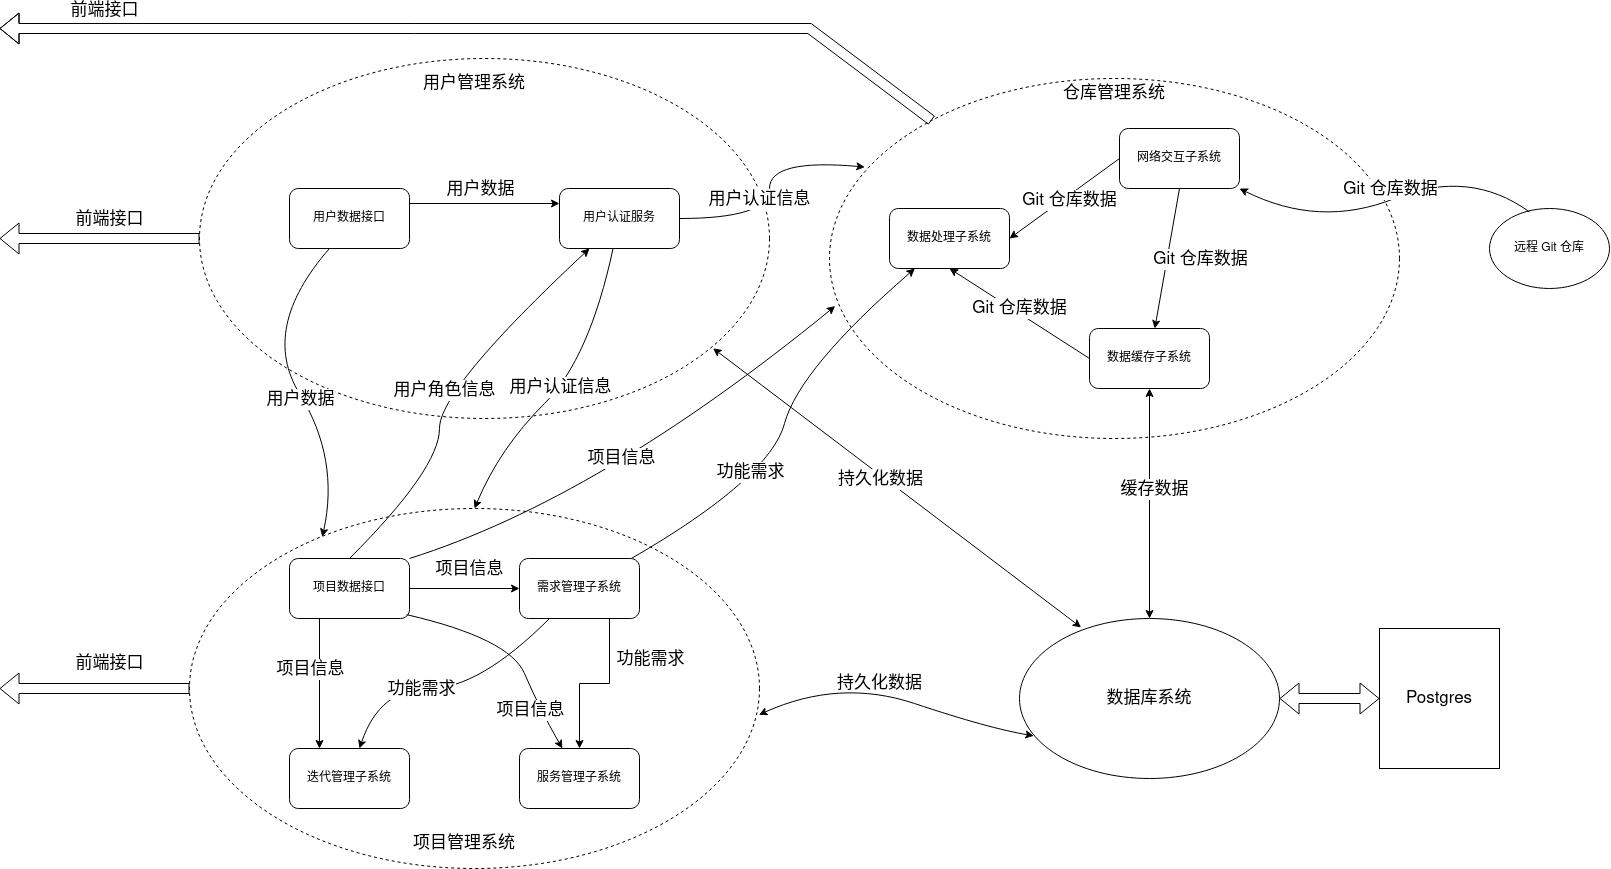

The diagram above was exported from draw.io. Its source (the exported page's mxGraphModel, read from the mxfile embedded in the PNG):
<mxGraphModel dx="2351" dy="1153" grid="1" gridSize="10" guides="1" tooltips="1" connect="1" arrows="1" fold="1" page="1" pageScale="1" pageWidth="1920" pageHeight="1200" math="0" shadow="0">
  <root>
    <mxCell id="0" />
    <mxCell id="1" parent="0" />
    <mxCell id="RIdWtp-I4Ch24NF_ue0r-23" value="" style="ellipse;whiteSpace=wrap;html=1;fontSize=17;fillColor=none;dashed=1;" vertex="1" parent="1">
      <mxGeometry x="250" y="530" width="570" height="360" as="geometry" />
    </mxCell>
    <mxCell id="RIdWtp-I4Ch24NF_ue0r-25" value="" style="ellipse;whiteSpace=wrap;html=1;fontSize=17;fillColor=none;dashed=1;" vertex="1" parent="1">
      <mxGeometry x="890" y="100" width="570" height="360" as="geometry" />
    </mxCell>
    <mxCell id="RIdWtp-I4Ch24NF_ue0r-24" value="" style="ellipse;whiteSpace=wrap;html=1;fontSize=17;fillColor=none;dashed=1;" vertex="1" parent="1">
      <mxGeometry x="260" y="80" width="570" height="360" as="geometry" />
    </mxCell>
    <mxCell id="RIdWtp-I4Ch24NF_ue0r-28" style="edgeStyle=orthogonalEdgeStyle;rounded=0;orthogonalLoop=1;jettySize=auto;html=1;exitX=1;exitY=0.25;exitDx=0;exitDy=0;entryX=0;entryY=0.25;entryDx=0;entryDy=0;shadow=0;fontSize=17;" edge="1" parent="1" source="RIdWtp-I4Ch24NF_ue0r-1" target="RIdWtp-I4Ch24NF_ue0r-2">
      <mxGeometry relative="1" as="geometry" />
    </mxCell>
    <mxCell id="RIdWtp-I4Ch24NF_ue0r-29" value="用户数据" style="edgeLabel;html=1;align=center;verticalAlign=middle;resizable=0;points=[];fontSize=17;" vertex="1" connectable="0" parent="RIdWtp-I4Ch24NF_ue0r-28">
      <mxGeometry x="0.1738" y="2" relative="1" as="geometry">
        <mxPoint x="-18" y="-13" as="offset" />
      </mxGeometry>
    </mxCell>
    <mxCell id="RIdWtp-I4Ch24NF_ue0r-1" value="用户数据接口" style="rounded=1;whiteSpace=wrap;html=1;" vertex="1" parent="1">
      <mxGeometry x="350" y="210" width="120" height="60" as="geometry" />
    </mxCell>
    <mxCell id="RIdWtp-I4Ch24NF_ue0r-2" value="用户认证服务" style="rounded=1;whiteSpace=wrap;html=1;" vertex="1" parent="1">
      <mxGeometry x="620" y="210" width="120" height="60" as="geometry" />
    </mxCell>
    <mxCell id="RIdWtp-I4Ch24NF_ue0r-46" style="edgeStyle=orthogonalEdgeStyle;rounded=0;orthogonalLoop=1;jettySize=auto;html=1;exitX=0.25;exitY=1;exitDx=0;exitDy=0;entryX=0.25;entryY=0;entryDx=0;entryDy=0;shadow=0;fontSize=17;" edge="1" parent="1" source="RIdWtp-I4Ch24NF_ue0r-3" target="RIdWtp-I4Ch24NF_ue0r-6">
      <mxGeometry relative="1" as="geometry" />
    </mxCell>
    <mxCell id="RIdWtp-I4Ch24NF_ue0r-47" value="项目信息" style="edgeLabel;html=1;align=center;verticalAlign=middle;resizable=0;points=[];fontSize=17;" vertex="1" connectable="0" parent="RIdWtp-I4Ch24NF_ue0r-46">
      <mxGeometry x="0.0785" y="1" relative="1" as="geometry">
        <mxPoint x="-11" y="-20" as="offset" />
      </mxGeometry>
    </mxCell>
    <mxCell id="RIdWtp-I4Ch24NF_ue0r-48" style="edgeStyle=orthogonalEdgeStyle;rounded=0;orthogonalLoop=1;jettySize=auto;html=1;exitX=1;exitY=0.5;exitDx=0;exitDy=0;shadow=0;fontSize=17;" edge="1" parent="1" source="RIdWtp-I4Ch24NF_ue0r-3" target="RIdWtp-I4Ch24NF_ue0r-5">
      <mxGeometry relative="1" as="geometry" />
    </mxCell>
    <mxCell id="RIdWtp-I4Ch24NF_ue0r-49" value="项目信息" style="edgeLabel;html=1;align=center;verticalAlign=middle;resizable=0;points=[];fontSize=17;" vertex="1" connectable="0" parent="RIdWtp-I4Ch24NF_ue0r-48">
      <mxGeometry x="-0.1077" y="-1" relative="1" as="geometry">
        <mxPoint x="11" y="-21" as="offset" />
      </mxGeometry>
    </mxCell>
    <mxCell id="RIdWtp-I4Ch24NF_ue0r-3" value="项目数据接口" style="rounded=1;whiteSpace=wrap;html=1;" vertex="1" parent="1">
      <mxGeometry x="350" y="580" width="120" height="60" as="geometry" />
    </mxCell>
    <mxCell id="RIdWtp-I4Ch24NF_ue0r-42" style="edgeStyle=orthogonalEdgeStyle;rounded=0;orthogonalLoop=1;jettySize=auto;html=1;exitX=0.75;exitY=1;exitDx=0;exitDy=0;shadow=0;fontSize=17;" edge="1" parent="1" source="RIdWtp-I4Ch24NF_ue0r-5" target="RIdWtp-I4Ch24NF_ue0r-7">
      <mxGeometry relative="1" as="geometry" />
    </mxCell>
    <mxCell id="RIdWtp-I4Ch24NF_ue0r-43" value="功能需求" style="edgeLabel;html=1;align=center;verticalAlign=middle;resizable=0;points=[];fontSize=17;" vertex="1" connectable="0" parent="RIdWtp-I4Ch24NF_ue0r-42">
      <mxGeometry x="-0.2531" relative="1" as="geometry">
        <mxPoint x="40" y="-20" as="offset" />
      </mxGeometry>
    </mxCell>
    <mxCell id="RIdWtp-I4Ch24NF_ue0r-5" value="需求管理子系统" style="rounded=1;whiteSpace=wrap;html=1;" vertex="1" parent="1">
      <mxGeometry x="580" y="580" width="120" height="60" as="geometry" />
    </mxCell>
    <mxCell id="RIdWtp-I4Ch24NF_ue0r-6" value="迭代管理子系统" style="rounded=1;whiteSpace=wrap;html=1;" vertex="1" parent="1">
      <mxGeometry x="350" y="770" width="120" height="60" as="geometry" />
    </mxCell>
    <mxCell id="RIdWtp-I4Ch24NF_ue0r-7" value="服务管理子系统" style="rounded=1;whiteSpace=wrap;html=1;" vertex="1" parent="1">
      <mxGeometry x="580" y="770" width="120" height="60" as="geometry" />
    </mxCell>
    <mxCell id="RIdWtp-I4Ch24NF_ue0r-8" value="&lt;font style=&quot;font-size: 17px;&quot;&gt;数据库系统&lt;/font&gt;" style="ellipse;whiteSpace=wrap;html=1;" vertex="1" parent="1">
      <mxGeometry x="1080" y="640" width="260" height="160" as="geometry" />
    </mxCell>
    <mxCell id="RIdWtp-I4Ch24NF_ue0r-9" value="远程 Git 仓库" style="ellipse;whiteSpace=wrap;html=1;" vertex="1" parent="1">
      <mxGeometry x="1550" y="230" width="120" height="80" as="geometry" />
    </mxCell>
    <mxCell id="RIdWtp-I4Ch24NF_ue0r-10" value="数据处理子系统" style="rounded=1;whiteSpace=wrap;html=1;" vertex="1" parent="1">
      <mxGeometry x="950" y="230" width="120" height="60" as="geometry" />
    </mxCell>
    <mxCell id="RIdWtp-I4Ch24NF_ue0r-11" value="网络交互子系统" style="rounded=1;whiteSpace=wrap;html=1;" vertex="1" parent="1">
      <mxGeometry x="1180" y="150" width="120" height="60" as="geometry" />
    </mxCell>
    <mxCell id="RIdWtp-I4Ch24NF_ue0r-13" value="数据缓存子系统" style="rounded=1;whiteSpace=wrap;html=1;" vertex="1" parent="1">
      <mxGeometry x="1150" y="350" width="120" height="60" as="geometry" />
    </mxCell>
    <mxCell id="RIdWtp-I4Ch24NF_ue0r-21" value="" style="curved=1;endArrow=classic;html=1;rounded=0;shadow=0;fontSize=17;exitX=0.5;exitY=0;exitDx=0;exitDy=0;entryX=0.25;entryY=1;entryDx=0;entryDy=0;" edge="1" parent="1" source="RIdWtp-I4Ch24NF_ue0r-3" target="RIdWtp-I4Ch24NF_ue0r-2">
      <mxGeometry width="50" height="50" relative="1" as="geometry">
        <mxPoint x="700" y="470" as="sourcePoint" />
        <mxPoint x="750" y="420" as="targetPoint" />
        <Array as="points">
          <mxPoint x="500" y="490" />
          <mxPoint x="500" y="410" />
        </Array>
      </mxGeometry>
    </mxCell>
    <mxCell id="RIdWtp-I4Ch24NF_ue0r-22" value="用户角色信息" style="edgeLabel;html=1;align=center;verticalAlign=middle;resizable=0;points=[];fontSize=17;" vertex="1" connectable="0" parent="RIdWtp-I4Ch24NF_ue0r-21">
      <mxGeometry x="0.0186" y="-4" relative="1" as="geometry">
        <mxPoint as="offset" />
      </mxGeometry>
    </mxCell>
    <mxCell id="RIdWtp-I4Ch24NF_ue0r-26" value="用户认证信息" style="curved=1;endArrow=classic;html=1;rounded=0;shadow=0;fontSize=17;entryX=0.5;entryY=0;entryDx=0;entryDy=0;" edge="1" parent="1" source="RIdWtp-I4Ch24NF_ue0r-2" target="RIdWtp-I4Ch24NF_ue0r-23">
      <mxGeometry width="50" height="50" relative="1" as="geometry">
        <mxPoint x="650" y="490" as="sourcePoint" />
        <mxPoint x="700" y="440" as="targetPoint" />
        <Array as="points">
          <mxPoint x="650" y="380" />
          <mxPoint x="560" y="470" />
        </Array>
      </mxGeometry>
    </mxCell>
    <mxCell id="RIdWtp-I4Ch24NF_ue0r-32" value="" style="curved=1;endArrow=classic;html=1;rounded=0;shadow=0;fontSize=17;exitX=0.333;exitY=1;exitDx=0;exitDy=0;exitPerimeter=0;entryX=0.233;entryY=0.079;entryDx=0;entryDy=0;entryPerimeter=0;" edge="1" parent="1" source="RIdWtp-I4Ch24NF_ue0r-1" target="RIdWtp-I4Ch24NF_ue0r-23">
      <mxGeometry width="50" height="50" relative="1" as="geometry">
        <mxPoint x="660" y="440" as="sourcePoint" />
        <mxPoint x="710" y="390" as="targetPoint" />
        <Array as="points">
          <mxPoint x="320" y="350" />
          <mxPoint x="400" y="480" />
        </Array>
      </mxGeometry>
    </mxCell>
    <mxCell id="RIdWtp-I4Ch24NF_ue0r-33" value="用户数据" style="edgeLabel;html=1;align=center;verticalAlign=middle;resizable=0;points=[];fontSize=17;" vertex="1" connectable="0" parent="RIdWtp-I4Ch24NF_ue0r-32">
      <mxGeometry x="0.1025" y="-3" relative="1" as="geometry">
        <mxPoint as="offset" />
      </mxGeometry>
    </mxCell>
    <mxCell id="RIdWtp-I4Ch24NF_ue0r-35" value="" style="curved=1;endArrow=classic;html=1;rounded=0;shadow=0;fontSize=17;exitX=0.055;exitY=0.733;exitDx=0;exitDy=0;exitPerimeter=0;entryX=0.999;entryY=0.573;entryDx=0;entryDy=0;entryPerimeter=0;startArrow=classic;startFill=1;" edge="1" parent="1" source="RIdWtp-I4Ch24NF_ue0r-8" target="RIdWtp-I4Ch24NF_ue0r-23">
      <mxGeometry width="50" height="50" relative="1" as="geometry">
        <mxPoint x="600" y="580" as="sourcePoint" />
        <mxPoint x="650" y="530" as="targetPoint" />
        <Array as="points">
          <mxPoint x="1050" y="750" />
          <mxPoint x="900" y="700" />
        </Array>
      </mxGeometry>
    </mxCell>
    <mxCell id="RIdWtp-I4Ch24NF_ue0r-36" value="持久化数据" style="text;html=1;align=center;verticalAlign=middle;resizable=0;points=[];autosize=1;strokeColor=none;fillColor=none;fontSize=17;" vertex="1" parent="1">
      <mxGeometry x="890" y="690" width="100" height="30" as="geometry" />
    </mxCell>
    <mxCell id="RIdWtp-I4Ch24NF_ue0r-38" value="" style="curved=1;endArrow=classic;html=1;rounded=0;shadow=0;fontSize=17;entryX=0.901;entryY=0.805;entryDx=0;entryDy=0;entryPerimeter=0;startArrow=classic;exitX=0.237;exitY=0.056;exitDx=0;exitDy=0;exitPerimeter=0;startFill=1;" edge="1" parent="1" source="RIdWtp-I4Ch24NF_ue0r-8" target="RIdWtp-I4Ch24NF_ue0r-24">
      <mxGeometry width="50" height="50" relative="1" as="geometry">
        <mxPoint x="940" y="540" as="sourcePoint" />
        <mxPoint x="1000" y="510" as="targetPoint" />
        <Array as="points" />
      </mxGeometry>
    </mxCell>
    <mxCell id="RIdWtp-I4Ch24NF_ue0r-41" value="持久化数据" style="edgeLabel;html=1;align=center;verticalAlign=middle;resizable=0;points=[];fontSize=17;" vertex="1" connectable="0" parent="RIdWtp-I4Ch24NF_ue0r-38">
      <mxGeometry x="-0.6262" y="1" relative="1" as="geometry">
        <mxPoint x="-132" y="-98" as="offset" />
      </mxGeometry>
    </mxCell>
    <mxCell id="RIdWtp-I4Ch24NF_ue0r-44" value="" style="curved=1;endArrow=classic;html=1;rounded=0;shadow=0;fontSize=17;" edge="1" parent="1" source="RIdWtp-I4Ch24NF_ue0r-5" target="RIdWtp-I4Ch24NF_ue0r-6">
      <mxGeometry width="50" height="50" relative="1" as="geometry">
        <mxPoint x="490" y="710" as="sourcePoint" />
        <mxPoint x="540" y="660" as="targetPoint" />
        <Array as="points">
          <mxPoint x="540" y="710" />
          <mxPoint x="440" y="710" />
        </Array>
      </mxGeometry>
    </mxCell>
    <mxCell id="RIdWtp-I4Ch24NF_ue0r-45" value="功能需求" style="edgeLabel;html=1;align=center;verticalAlign=middle;resizable=0;points=[];fontSize=17;" vertex="1" connectable="0" parent="RIdWtp-I4Ch24NF_ue0r-44">
      <mxGeometry x="0.0163" y="13" relative="1" as="geometry">
        <mxPoint x="-25" y="-13" as="offset" />
      </mxGeometry>
    </mxCell>
    <mxCell id="RIdWtp-I4Ch24NF_ue0r-50" value="" style="curved=1;endArrow=classic;html=1;rounded=0;shadow=0;fontSize=17;exitX=0.977;exitY=0.936;exitDx=0;exitDy=0;exitPerimeter=0;" edge="1" parent="1" source="RIdWtp-I4Ch24NF_ue0r-3" target="RIdWtp-I4Ch24NF_ue0r-7">
      <mxGeometry width="50" height="50" relative="1" as="geometry">
        <mxPoint x="490" y="620" as="sourcePoint" />
        <mxPoint x="540" y="570" as="targetPoint" />
        <Array as="points">
          <mxPoint x="570" y="660" />
          <mxPoint x="600" y="730" />
        </Array>
      </mxGeometry>
    </mxCell>
    <mxCell id="RIdWtp-I4Ch24NF_ue0r-51" value="项目信息" style="edgeLabel;html=1;align=center;verticalAlign=middle;resizable=0;points=[];fontSize=17;" vertex="1" connectable="0" parent="RIdWtp-I4Ch24NF_ue0r-50">
      <mxGeometry x="0.4995" y="-1" relative="1" as="geometry">
        <mxPoint x="-5" y="10" as="offset" />
      </mxGeometry>
    </mxCell>
    <mxCell id="RIdWtp-I4Ch24NF_ue0r-52" value="" style="shape=flexArrow;endArrow=classic;html=1;rounded=0;shadow=0;fontSize=17;exitX=0;exitY=0.5;exitDx=0;exitDy=0;" edge="1" parent="1" source="RIdWtp-I4Ch24NF_ue0r-24">
      <mxGeometry width="50" height="50" relative="1" as="geometry">
        <mxPoint x="590" y="550" as="sourcePoint" />
        <mxPoint x="60" y="260" as="targetPoint" />
      </mxGeometry>
    </mxCell>
    <mxCell id="RIdWtp-I4Ch24NF_ue0r-56" value="前端接口" style="edgeLabel;html=1;align=center;verticalAlign=middle;resizable=0;points=[];fontSize=17;" vertex="1" connectable="0" parent="RIdWtp-I4Ch24NF_ue0r-52">
      <mxGeometry x="-0.155" y="3" relative="1" as="geometry">
        <mxPoint x="-6" y="-23" as="offset" />
      </mxGeometry>
    </mxCell>
    <mxCell id="RIdWtp-I4Ch24NF_ue0r-53" value="" style="shape=flexArrow;endArrow=classic;html=1;rounded=0;shadow=0;fontSize=17;exitX=0;exitY=0.5;exitDx=0;exitDy=0;" edge="1" parent="1" source="RIdWtp-I4Ch24NF_ue0r-23">
      <mxGeometry width="50" height="50" relative="1" as="geometry">
        <mxPoint x="590" y="550" as="sourcePoint" />
        <mxPoint x="60" y="710" as="targetPoint" />
      </mxGeometry>
    </mxCell>
    <mxCell id="RIdWtp-I4Ch24NF_ue0r-55" value="前端接口" style="text;html=1;align=center;verticalAlign=middle;resizable=0;points=[];autosize=1;strokeColor=none;fillColor=none;fontSize=17;" vertex="1" parent="1">
      <mxGeometry x="130" y="670" width="80" height="30" as="geometry" />
    </mxCell>
    <mxCell id="RIdWtp-I4Ch24NF_ue0r-57" value="" style="shape=flexArrow;endArrow=classic;html=1;rounded=0;shadow=0;fontSize=17;" edge="1" parent="1" source="RIdWtp-I4Ch24NF_ue0r-25">
      <mxGeometry width="50" height="50" relative="1" as="geometry">
        <mxPoint x="670" y="530" as="sourcePoint" />
        <mxPoint x="60" y="50" as="targetPoint" />
        <Array as="points">
          <mxPoint x="870" y="50" />
        </Array>
      </mxGeometry>
    </mxCell>
    <mxCell id="RIdWtp-I4Ch24NF_ue0r-58" value="前端接口" style="edgeLabel;html=1;align=center;verticalAlign=middle;resizable=0;points=[];fontSize=17;" vertex="1" connectable="0" parent="RIdWtp-I4Ch24NF_ue0r-57">
      <mxGeometry x="0.7548" y="-4" relative="1" as="geometry">
        <mxPoint x="-14" y="-15" as="offset" />
      </mxGeometry>
    </mxCell>
    <mxCell id="RIdWtp-I4Ch24NF_ue0r-60" value="" style="curved=1;endArrow=classic;html=1;rounded=0;shadow=0;fontSize=17;" edge="1" parent="1" source="RIdWtp-I4Ch24NF_ue0r-5" target="RIdWtp-I4Ch24NF_ue0r-10">
      <mxGeometry width="50" height="50" relative="1" as="geometry">
        <mxPoint x="670" y="490" as="sourcePoint" />
        <mxPoint x="720" y="440" as="targetPoint" />
        <Array as="points">
          <mxPoint x="830" y="500" />
          <mxPoint x="860" y="390" />
        </Array>
      </mxGeometry>
    </mxCell>
    <mxCell id="RIdWtp-I4Ch24NF_ue0r-61" value="功能需求" style="edgeLabel;html=1;align=center;verticalAlign=middle;resizable=0;points=[];fontSize=17;" vertex="1" connectable="0" parent="RIdWtp-I4Ch24NF_ue0r-60">
      <mxGeometry x="-0.2789" y="11" relative="1" as="geometry">
        <mxPoint x="-10" as="offset" />
      </mxGeometry>
    </mxCell>
    <mxCell id="RIdWtp-I4Ch24NF_ue0r-62" value="" style="endArrow=classic;startArrow=classic;html=1;rounded=0;shadow=0;fontSize=17;" edge="1" parent="1" source="RIdWtp-I4Ch24NF_ue0r-8" target="RIdWtp-I4Ch24NF_ue0r-13">
      <mxGeometry width="50" height="50" relative="1" as="geometry">
        <mxPoint x="1170" y="480" as="sourcePoint" />
        <mxPoint x="1220" y="430" as="targetPoint" />
      </mxGeometry>
    </mxCell>
    <mxCell id="RIdWtp-I4Ch24NF_ue0r-63" value="缓存数据" style="edgeLabel;html=1;align=center;verticalAlign=middle;resizable=0;points=[];fontSize=17;" vertex="1" connectable="0" parent="RIdWtp-I4Ch24NF_ue0r-62">
      <mxGeometry x="0.129" y="-4" relative="1" as="geometry">
        <mxPoint as="offset" />
      </mxGeometry>
    </mxCell>
    <mxCell id="RIdWtp-I4Ch24NF_ue0r-64" value="用户管理系统" style="text;html=1;strokeColor=none;fillColor=none;align=center;verticalAlign=middle;whiteSpace=wrap;rounded=0;dashed=1;fontSize=17;" vertex="1" parent="1">
      <mxGeometry x="470" y="90" width="130" height="30" as="geometry" />
    </mxCell>
    <mxCell id="RIdWtp-I4Ch24NF_ue0r-65" value="项目管理系统" style="text;html=1;strokeColor=none;fillColor=none;align=center;verticalAlign=middle;whiteSpace=wrap;rounded=0;dashed=1;fontSize=17;" vertex="1" parent="1">
      <mxGeometry x="460" y="850" width="130" height="30" as="geometry" />
    </mxCell>
    <mxCell id="RIdWtp-I4Ch24NF_ue0r-66" value="仓库管理系统" style="text;html=1;strokeColor=none;fillColor=none;align=center;verticalAlign=middle;whiteSpace=wrap;rounded=0;dashed=1;fontSize=17;" vertex="1" parent="1">
      <mxGeometry x="1110" y="100" width="130" height="30" as="geometry" />
    </mxCell>
    <mxCell id="RIdWtp-I4Ch24NF_ue0r-67" value="" style="curved=1;endArrow=classic;html=1;rounded=0;shadow=0;fontSize=17;exitX=1;exitY=0;exitDx=0;exitDy=0;entryX=0.01;entryY=0.632;entryDx=0;entryDy=0;entryPerimeter=0;" edge="1" parent="1" source="RIdWtp-I4Ch24NF_ue0r-3" target="RIdWtp-I4Ch24NF_ue0r-25">
      <mxGeometry width="50" height="50" relative="1" as="geometry">
        <mxPoint x="670" y="490" as="sourcePoint" />
        <mxPoint x="900" y="310" as="targetPoint" />
        <Array as="points">
          <mxPoint x="660" y="520" />
        </Array>
      </mxGeometry>
    </mxCell>
    <mxCell id="RIdWtp-I4Ch24NF_ue0r-68" value="项目信息" style="edgeLabel;html=1;align=center;verticalAlign=middle;resizable=0;points=[];fontSize=17;" vertex="1" connectable="0" parent="RIdWtp-I4Ch24NF_ue0r-67">
      <mxGeometry x="0.1049" y="10" relative="1" as="geometry">
        <mxPoint x="-34" y="17" as="offset" />
      </mxGeometry>
    </mxCell>
    <mxCell id="RIdWtp-I4Ch24NF_ue0r-69" value="" style="curved=1;endArrow=classic;html=1;rounded=0;shadow=0;fontSize=17;exitX=1;exitY=0.5;exitDx=0;exitDy=0;entryX=0.062;entryY=0.246;entryDx=0;entryDy=0;entryPerimeter=0;" edge="1" parent="1" source="RIdWtp-I4Ch24NF_ue0r-2" target="RIdWtp-I4Ch24NF_ue0r-25">
      <mxGeometry width="50" height="50" relative="1" as="geometry">
        <mxPoint x="770" y="240" as="sourcePoint" />
        <mxPoint x="880" y="180" as="targetPoint" />
        <Array as="points">
          <mxPoint x="830" y="240" />
          <mxPoint x="830" y="180" />
        </Array>
      </mxGeometry>
    </mxCell>
    <mxCell id="RIdWtp-I4Ch24NF_ue0r-70" value="用户认证信息" style="edgeLabel;html=1;align=center;verticalAlign=middle;resizable=0;points=[];fontSize=17;" vertex="1" connectable="0" parent="RIdWtp-I4Ch24NF_ue0r-69">
      <mxGeometry x="-0.4599" y="5" relative="1" as="geometry">
        <mxPoint x="14" y="-15" as="offset" />
      </mxGeometry>
    </mxCell>
    <mxCell id="RIdWtp-I4Ch24NF_ue0r-72" value="" style="curved=1;endArrow=classic;html=1;rounded=0;shadow=0;fontSize=17;exitX=0.332;exitY=0.042;exitDx=0;exitDy=0;exitPerimeter=0;" edge="1" parent="1" source="RIdWtp-I4Ch24NF_ue0r-9" target="RIdWtp-I4Ch24NF_ue0r-11">
      <mxGeometry width="50" height="50" relative="1" as="geometry">
        <mxPoint x="1520" y="80" as="sourcePoint" />
        <mxPoint x="1470" y="130" as="targetPoint" />
        <Array as="points">
          <mxPoint x="1530" y="190" />
          <mxPoint x="1380" y="250" />
        </Array>
      </mxGeometry>
    </mxCell>
    <mxCell id="RIdWtp-I4Ch24NF_ue0r-73" value="Git 仓库数据" style="edgeLabel;html=1;align=center;verticalAlign=middle;resizable=0;points=[];fontSize=17;" vertex="1" connectable="0" parent="RIdWtp-I4Ch24NF_ue0r-72">
      <mxGeometry x="0.0685" relative="1" as="geometry">
        <mxPoint x="13" y="-17" as="offset" />
      </mxGeometry>
    </mxCell>
    <mxCell id="RIdWtp-I4Ch24NF_ue0r-74" value="" style="endArrow=classic;html=1;rounded=0;shadow=0;fontSize=17;exitX=0;exitY=0.5;exitDx=0;exitDy=0;entryX=1;entryY=0.5;entryDx=0;entryDy=0;" edge="1" parent="1" source="RIdWtp-I4Ch24NF_ue0r-11" target="RIdWtp-I4Ch24NF_ue0r-10">
      <mxGeometry width="50" height="50" relative="1" as="geometry">
        <mxPoint x="1070" y="200" as="sourcePoint" />
        <mxPoint x="1120" y="150" as="targetPoint" />
      </mxGeometry>
    </mxCell>
    <mxCell id="RIdWtp-I4Ch24NF_ue0r-78" value="Git 仓库数据" style="edgeLabel;html=1;align=center;verticalAlign=middle;resizable=0;points=[];fontSize=17;" vertex="1" connectable="0" parent="RIdWtp-I4Ch24NF_ue0r-74">
      <mxGeometry x="0.3342" y="-1" relative="1" as="geometry">
        <mxPoint x="24" y="-12" as="offset" />
      </mxGeometry>
    </mxCell>
    <mxCell id="RIdWtp-I4Ch24NF_ue0r-75" value="" style="endArrow=classic;html=1;rounded=0;shadow=0;fontSize=17;exitX=0.5;exitY=1;exitDx=0;exitDy=0;" edge="1" parent="1" source="RIdWtp-I4Ch24NF_ue0r-11" target="RIdWtp-I4Ch24NF_ue0r-13">
      <mxGeometry width="50" height="50" relative="1" as="geometry">
        <mxPoint x="1360" y="340" as="sourcePoint" />
        <mxPoint x="1410" y="290" as="targetPoint" />
      </mxGeometry>
    </mxCell>
    <mxCell id="RIdWtp-I4Ch24NF_ue0r-77" value="Git 仓库数据" style="edgeLabel;html=1;align=center;verticalAlign=middle;resizable=0;points=[];fontSize=17;" vertex="1" connectable="0" parent="RIdWtp-I4Ch24NF_ue0r-75">
      <mxGeometry x="-0.1369" y="-2" relative="1" as="geometry">
        <mxPoint x="33" y="10" as="offset" />
      </mxGeometry>
    </mxCell>
    <mxCell id="RIdWtp-I4Ch24NF_ue0r-76" value="" style="endArrow=classic;html=1;rounded=0;shadow=0;fontSize=17;exitX=0;exitY=0.5;exitDx=0;exitDy=0;entryX=0.5;entryY=1;entryDx=0;entryDy=0;" edge="1" parent="1" source="RIdWtp-I4Ch24NF_ue0r-13" target="RIdWtp-I4Ch24NF_ue0r-10">
      <mxGeometry width="50" height="50" relative="1" as="geometry">
        <mxPoint x="1300" y="360" as="sourcePoint" />
        <mxPoint x="1350" y="310" as="targetPoint" />
      </mxGeometry>
    </mxCell>
    <mxCell id="RIdWtp-I4Ch24NF_ue0r-79" value="Git 仓库数据" style="edgeLabel;html=1;align=center;verticalAlign=middle;resizable=0;points=[];fontSize=17;" vertex="1" connectable="0" parent="RIdWtp-I4Ch24NF_ue0r-76">
      <mxGeometry x="-0.1758" y="1" relative="1" as="geometry">
        <mxPoint x="-12" y="-14" as="offset" />
      </mxGeometry>
    </mxCell>
    <mxCell id="RIdWtp-I4Ch24NF_ue0r-80" value="Postgres" style="rounded=0;whiteSpace=wrap;html=1;fontSize=17;fillColor=default;" vertex="1" parent="1">
      <mxGeometry x="1440" y="650" width="120" height="140" as="geometry" />
    </mxCell>
    <mxCell id="RIdWtp-I4Ch24NF_ue0r-81" value="" style="shape=flexArrow;endArrow=classic;startArrow=classic;html=1;rounded=0;shadow=0;fontSize=17;exitX=1;exitY=0.5;exitDx=0;exitDy=0;entryX=0;entryY=0.5;entryDx=0;entryDy=0;" edge="1" parent="1" source="RIdWtp-I4Ch24NF_ue0r-8" target="RIdWtp-I4Ch24NF_ue0r-80">
      <mxGeometry width="100" height="100" relative="1" as="geometry">
        <mxPoint x="1380" y="930" as="sourcePoint" />
        <mxPoint x="1480" y="830" as="targetPoint" />
      </mxGeometry>
    </mxCell>
  </root>
</mxGraphModel>